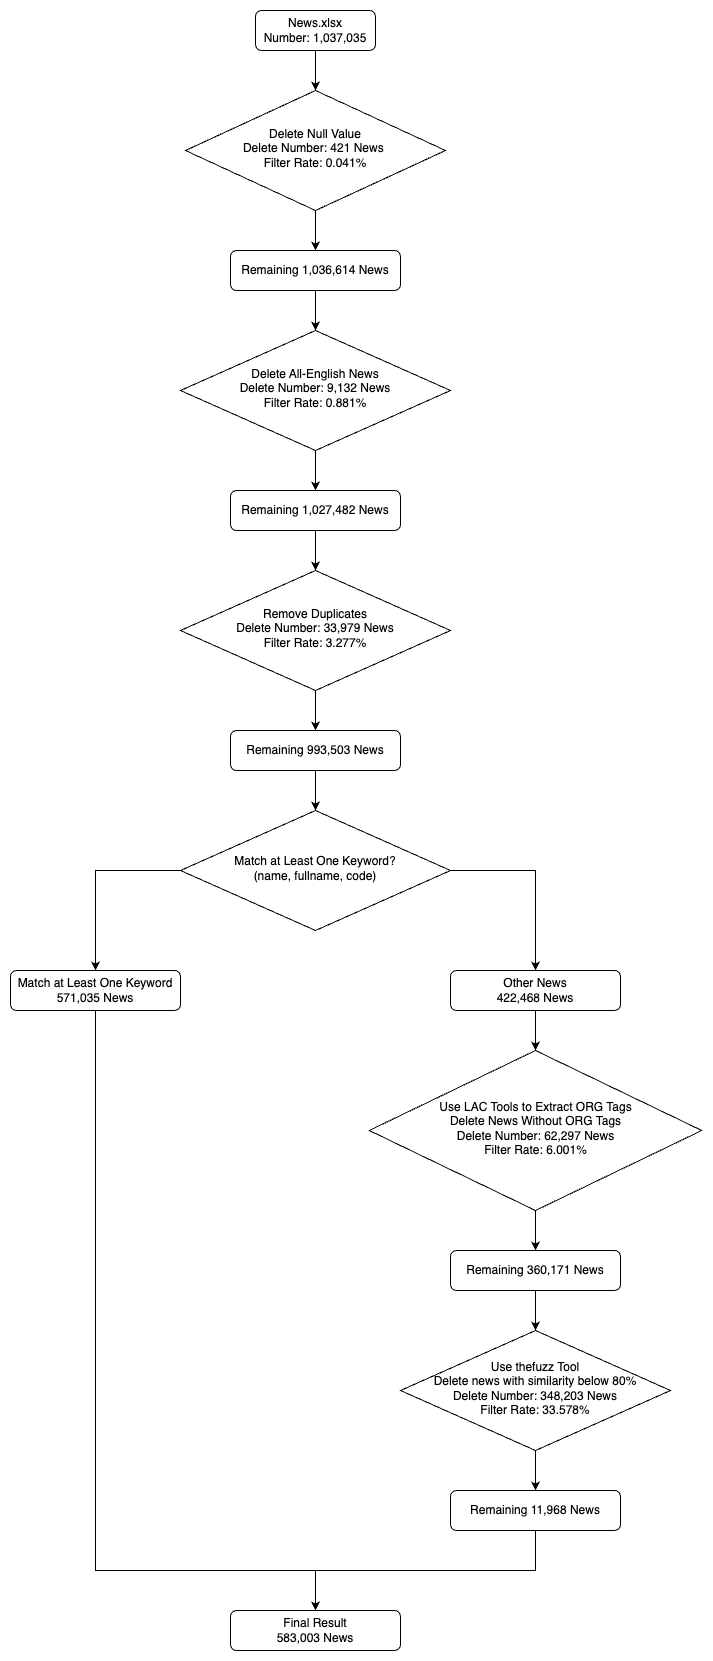

The diagram above was exported from draw.io. Its source (the exported page's mxGraphModel, read from the mxfile embedded in the PNG):
<mxGraphModel dx="1301" dy="796" grid="1" gridSize="10" guides="1" tooltips="1" connect="1" arrows="1" fold="1" page="1" pageScale="1" pageWidth="827" pageHeight="1169" math="0" shadow="0">
  <root>
    <mxCell id="WIyWlLk6GJQsqaUBKTNV-0" />
    <mxCell id="WIyWlLk6GJQsqaUBKTNV-1" parent="WIyWlLk6GJQsqaUBKTNV-0" />
    <mxCell id="WIyWlLk6GJQsqaUBKTNV-3" value="News.xlsx&lt;br&gt;Number: 1,037,035" style="rounded=1;whiteSpace=wrap;html=1;fontSize=12;glass=0;strokeWidth=1;shadow=0;" parent="WIyWlLk6GJQsqaUBKTNV-1" vertex="1">
      <mxGeometry x="160" y="80" width="120" height="40" as="geometry" />
    </mxCell>
    <mxCell id="UkxlcNlyfsjkiF_c74yj-1" style="edgeStyle=orthogonalEdgeStyle;rounded=0;orthogonalLoop=1;jettySize=auto;html=1;exitX=0.5;exitY=1;exitDx=0;exitDy=0;entryX=0.5;entryY=0;entryDx=0;entryDy=0;" parent="WIyWlLk6GJQsqaUBKTNV-1" source="WIyWlLk6GJQsqaUBKTNV-6" target="WIyWlLk6GJQsqaUBKTNV-11" edge="1">
      <mxGeometry relative="1" as="geometry" />
    </mxCell>
    <mxCell id="WIyWlLk6GJQsqaUBKTNV-6" value="Delete Null Value&lt;br&gt;Delete Number: 421 News&amp;nbsp;&lt;br&gt;Filter Rate: 0.041%" style="rhombus;whiteSpace=wrap;html=1;shadow=0;fontFamily=Helvetica;fontSize=12;align=center;strokeWidth=1;spacing=6;spacingTop=-4;" parent="WIyWlLk6GJQsqaUBKTNV-1" vertex="1">
      <mxGeometry x="90" y="160" width="260" height="120" as="geometry" />
    </mxCell>
    <mxCell id="UkxlcNlyfsjkiF_c74yj-6" style="edgeStyle=orthogonalEdgeStyle;rounded=0;orthogonalLoop=1;jettySize=auto;html=1;exitX=0.5;exitY=1;exitDx=0;exitDy=0;entryX=0.5;entryY=0;entryDx=0;entryDy=0;" parent="WIyWlLk6GJQsqaUBKTNV-1" source="WIyWlLk6GJQsqaUBKTNV-11" target="UkxlcNlyfsjkiF_c74yj-4" edge="1">
      <mxGeometry relative="1" as="geometry" />
    </mxCell>
    <mxCell id="WIyWlLk6GJQsqaUBKTNV-11" value="Remaining 1,036,614 News" style="rounded=1;whiteSpace=wrap;html=1;fontSize=12;glass=0;strokeWidth=1;shadow=0;" parent="WIyWlLk6GJQsqaUBKTNV-1" vertex="1">
      <mxGeometry x="135" y="320" width="170" height="40" as="geometry" />
    </mxCell>
    <mxCell id="UkxlcNlyfsjkiF_c74yj-0" value="" style="endArrow=classic;html=1;rounded=0;exitX=0.5;exitY=1;exitDx=0;exitDy=0;entryX=0.5;entryY=0;entryDx=0;entryDy=0;" parent="WIyWlLk6GJQsqaUBKTNV-1" source="WIyWlLk6GJQsqaUBKTNV-3" target="WIyWlLk6GJQsqaUBKTNV-6" edge="1">
      <mxGeometry width="50" height="50" relative="1" as="geometry">
        <mxPoint x="270" y="490" as="sourcePoint" />
        <mxPoint x="320" y="440" as="targetPoint" />
      </mxGeometry>
    </mxCell>
    <mxCell id="UkxlcNlyfsjkiF_c74yj-9" style="edgeStyle=orthogonalEdgeStyle;rounded=0;orthogonalLoop=1;jettySize=auto;html=1;exitX=0.5;exitY=1;exitDx=0;exitDy=0;entryX=0.5;entryY=0;entryDx=0;entryDy=0;" parent="WIyWlLk6GJQsqaUBKTNV-1" source="UkxlcNlyfsjkiF_c74yj-3" target="UkxlcNlyfsjkiF_c74yj-8" edge="1">
      <mxGeometry relative="1" as="geometry" />
    </mxCell>
    <mxCell id="UkxlcNlyfsjkiF_c74yj-3" value="Remaining 1,027,482 News" style="rounded=1;whiteSpace=wrap;html=1;fontSize=12;glass=0;strokeWidth=1;shadow=0;" parent="WIyWlLk6GJQsqaUBKTNV-1" vertex="1">
      <mxGeometry x="135" y="560" width="170" height="40" as="geometry" />
    </mxCell>
    <mxCell id="UkxlcNlyfsjkiF_c74yj-7" style="edgeStyle=orthogonalEdgeStyle;rounded=0;orthogonalLoop=1;jettySize=auto;html=1;exitX=0.5;exitY=1;exitDx=0;exitDy=0;entryX=0.5;entryY=0;entryDx=0;entryDy=0;" parent="WIyWlLk6GJQsqaUBKTNV-1" source="UkxlcNlyfsjkiF_c74yj-4" target="UkxlcNlyfsjkiF_c74yj-3" edge="1">
      <mxGeometry relative="1" as="geometry" />
    </mxCell>
    <mxCell id="UkxlcNlyfsjkiF_c74yj-4" value="Delete All-English News&lt;br&gt;Delete Number: 9,132 News&lt;br&gt;Filter Rate: 0.881%" style="rhombus;whiteSpace=wrap;html=1;shadow=0;fontFamily=Helvetica;fontSize=12;align=center;strokeWidth=1;spacing=6;spacingTop=-4;" parent="WIyWlLk6GJQsqaUBKTNV-1" vertex="1">
      <mxGeometry x="85" y="400" width="270" height="120" as="geometry" />
    </mxCell>
    <mxCell id="UkxlcNlyfsjkiF_c74yj-12" style="edgeStyle=orthogonalEdgeStyle;rounded=0;orthogonalLoop=1;jettySize=auto;html=1;exitX=0.5;exitY=1;exitDx=0;exitDy=0;entryX=0.5;entryY=0;entryDx=0;entryDy=0;" parent="WIyWlLk6GJQsqaUBKTNV-1" source="UkxlcNlyfsjkiF_c74yj-8" target="UkxlcNlyfsjkiF_c74yj-11" edge="1">
      <mxGeometry relative="1" as="geometry" />
    </mxCell>
    <mxCell id="UkxlcNlyfsjkiF_c74yj-8" value="Remove Duplicates&lt;br&gt;Delete Number: 33,979 News&lt;br&gt;Filter Rate: 3.277%" style="rhombus;whiteSpace=wrap;html=1;shadow=0;fontFamily=Helvetica;fontSize=12;align=center;strokeWidth=1;spacing=6;spacingTop=-4;" parent="WIyWlLk6GJQsqaUBKTNV-1" vertex="1">
      <mxGeometry x="85" y="640" width="270" height="120" as="geometry" />
    </mxCell>
    <mxCell id="UkxlcNlyfsjkiF_c74yj-14" style="edgeStyle=orthogonalEdgeStyle;rounded=0;orthogonalLoop=1;jettySize=auto;html=1;exitX=0.5;exitY=1;exitDx=0;exitDy=0;entryX=0.5;entryY=0;entryDx=0;entryDy=0;" parent="WIyWlLk6GJQsqaUBKTNV-1" source="UkxlcNlyfsjkiF_c74yj-11" target="UkxlcNlyfsjkiF_c74yj-13" edge="1">
      <mxGeometry relative="1" as="geometry" />
    </mxCell>
    <mxCell id="UkxlcNlyfsjkiF_c74yj-11" value="Remaining 993,503 News" style="rounded=1;whiteSpace=wrap;html=1;fontSize=12;glass=0;strokeWidth=1;shadow=0;" parent="WIyWlLk6GJQsqaUBKTNV-1" vertex="1">
      <mxGeometry x="135" y="800" width="170" height="40" as="geometry" />
    </mxCell>
    <mxCell id="UkxlcNlyfsjkiF_c74yj-17" style="edgeStyle=orthogonalEdgeStyle;rounded=0;orthogonalLoop=1;jettySize=auto;html=1;exitX=1;exitY=0.5;exitDx=0;exitDy=0;entryX=0.5;entryY=0;entryDx=0;entryDy=0;" parent="WIyWlLk6GJQsqaUBKTNV-1" source="UkxlcNlyfsjkiF_c74yj-13" target="UkxlcNlyfsjkiF_c74yj-16" edge="1">
      <mxGeometry relative="1" as="geometry" />
    </mxCell>
    <mxCell id="UkxlcNlyfsjkiF_c74yj-18" style="edgeStyle=orthogonalEdgeStyle;rounded=0;orthogonalLoop=1;jettySize=auto;html=1;exitX=0;exitY=0.5;exitDx=0;exitDy=0;entryX=0.5;entryY=0;entryDx=0;entryDy=0;" parent="WIyWlLk6GJQsqaUBKTNV-1" source="UkxlcNlyfsjkiF_c74yj-13" target="UkxlcNlyfsjkiF_c74yj-15" edge="1">
      <mxGeometry relative="1" as="geometry" />
    </mxCell>
    <mxCell id="UkxlcNlyfsjkiF_c74yj-13" value="Match at Least One Keyword?&lt;br&gt;(name, fullname, code)" style="rhombus;whiteSpace=wrap;html=1;shadow=0;fontFamily=Helvetica;fontSize=12;align=center;strokeWidth=1;spacing=6;spacingTop=-4;" parent="WIyWlLk6GJQsqaUBKTNV-1" vertex="1">
      <mxGeometry x="85" y="880" width="270" height="120" as="geometry" />
    </mxCell>
    <mxCell id="UkxlcNlyfsjkiF_c74yj-28" style="edgeStyle=orthogonalEdgeStyle;rounded=0;orthogonalLoop=1;jettySize=auto;html=1;exitX=0.5;exitY=1;exitDx=0;exitDy=0;entryX=0.5;entryY=0;entryDx=0;entryDy=0;" parent="WIyWlLk6GJQsqaUBKTNV-1" source="UkxlcNlyfsjkiF_c74yj-15" target="UkxlcNlyfsjkiF_c74yj-27" edge="1">
      <mxGeometry relative="1" as="geometry">
        <Array as="points">
          <mxPoint y="1640" />
          <mxPoint x="220" y="1640" />
        </Array>
      </mxGeometry>
    </mxCell>
    <mxCell id="UkxlcNlyfsjkiF_c74yj-15" value="Match at Least One Keyword&lt;br&gt;571,035 News" style="rounded=1;whiteSpace=wrap;html=1;fontSize=12;glass=0;strokeWidth=1;shadow=0;" parent="WIyWlLk6GJQsqaUBKTNV-1" vertex="1">
      <mxGeometry x="-85" y="1040" width="170" height="40" as="geometry" />
    </mxCell>
    <mxCell id="UkxlcNlyfsjkiF_c74yj-30" style="edgeStyle=orthogonalEdgeStyle;rounded=0;orthogonalLoop=1;jettySize=auto;html=1;exitX=0.5;exitY=1;exitDx=0;exitDy=0;entryX=0.5;entryY=0;entryDx=0;entryDy=0;" parent="WIyWlLk6GJQsqaUBKTNV-1" source="UkxlcNlyfsjkiF_c74yj-16" target="UkxlcNlyfsjkiF_c74yj-20" edge="1">
      <mxGeometry relative="1" as="geometry" />
    </mxCell>
    <mxCell id="UkxlcNlyfsjkiF_c74yj-16" value="Other News&lt;br&gt;422,468 News" style="rounded=1;whiteSpace=wrap;html=1;fontSize=12;glass=0;strokeWidth=1;shadow=0;" parent="WIyWlLk6GJQsqaUBKTNV-1" vertex="1">
      <mxGeometry x="355" y="1040" width="170" height="40" as="geometry" />
    </mxCell>
    <mxCell id="UkxlcNlyfsjkiF_c74yj-22" style="edgeStyle=orthogonalEdgeStyle;rounded=0;orthogonalLoop=1;jettySize=auto;html=1;exitX=0.5;exitY=1;exitDx=0;exitDy=0;entryX=0.5;entryY=0;entryDx=0;entryDy=0;" parent="WIyWlLk6GJQsqaUBKTNV-1" source="UkxlcNlyfsjkiF_c74yj-20" target="UkxlcNlyfsjkiF_c74yj-21" edge="1">
      <mxGeometry relative="1" as="geometry" />
    </mxCell>
    <mxCell id="UkxlcNlyfsjkiF_c74yj-20" value="Use LAC Tools to Extract ORG Tags&lt;br&gt;Delete News Without ORG Tags&lt;br&gt;Delete Number: 62,297 News&lt;br&gt;Filter Rate: 6.001%" style="rhombus;whiteSpace=wrap;html=1;shadow=0;fontFamily=Helvetica;fontSize=12;align=center;strokeWidth=1;spacing=6;spacingTop=-4;" parent="WIyWlLk6GJQsqaUBKTNV-1" vertex="1">
      <mxGeometry x="273.75" y="1120" width="332.5" height="160" as="geometry" />
    </mxCell>
    <mxCell id="UkxlcNlyfsjkiF_c74yj-26" style="edgeStyle=orthogonalEdgeStyle;rounded=0;orthogonalLoop=1;jettySize=auto;html=1;exitX=0.5;exitY=1;exitDx=0;exitDy=0;entryX=0.5;entryY=0;entryDx=0;entryDy=0;" parent="WIyWlLk6GJQsqaUBKTNV-1" source="UkxlcNlyfsjkiF_c74yj-21" target="UkxlcNlyfsjkiF_c74yj-23" edge="1">
      <mxGeometry relative="1" as="geometry" />
    </mxCell>
    <mxCell id="UkxlcNlyfsjkiF_c74yj-21" value="Remaining 360,171 News" style="rounded=1;whiteSpace=wrap;html=1;fontSize=12;glass=0;strokeWidth=1;shadow=0;" parent="WIyWlLk6GJQsqaUBKTNV-1" vertex="1">
      <mxGeometry x="355" y="1320" width="170" height="40" as="geometry" />
    </mxCell>
    <mxCell id="UkxlcNlyfsjkiF_c74yj-25" style="edgeStyle=orthogonalEdgeStyle;rounded=0;orthogonalLoop=1;jettySize=auto;html=1;exitX=0.5;exitY=1;exitDx=0;exitDy=0;entryX=0.5;entryY=0;entryDx=0;entryDy=0;" parent="WIyWlLk6GJQsqaUBKTNV-1" source="UkxlcNlyfsjkiF_c74yj-23" target="UkxlcNlyfsjkiF_c74yj-24" edge="1">
      <mxGeometry relative="1" as="geometry" />
    </mxCell>
    <mxCell id="UkxlcNlyfsjkiF_c74yj-23" value="Use thefuzz Tool&lt;br&gt;Delete news with similarity below 80%&lt;br&gt;Delete Number:&amp;nbsp;348,203 News&lt;br&gt;Filter Rate: 33.578%" style="rhombus;whiteSpace=wrap;html=1;shadow=0;fontFamily=Helvetica;fontSize=12;align=center;strokeWidth=1;spacing=6;spacingTop=-4;" parent="WIyWlLk6GJQsqaUBKTNV-1" vertex="1">
      <mxGeometry x="305" y="1400" width="270" height="120" as="geometry" />
    </mxCell>
    <mxCell id="UkxlcNlyfsjkiF_c74yj-29" style="edgeStyle=orthogonalEdgeStyle;rounded=0;orthogonalLoop=1;jettySize=auto;html=1;exitX=0.5;exitY=1;exitDx=0;exitDy=0;entryX=0.5;entryY=0;entryDx=0;entryDy=0;" parent="WIyWlLk6GJQsqaUBKTNV-1" source="UkxlcNlyfsjkiF_c74yj-24" target="UkxlcNlyfsjkiF_c74yj-27" edge="1">
      <mxGeometry relative="1" as="geometry" />
    </mxCell>
    <mxCell id="UkxlcNlyfsjkiF_c74yj-24" value="Remaining 11,968 News" style="rounded=1;whiteSpace=wrap;html=1;fontSize=12;glass=0;strokeWidth=1;shadow=0;" parent="WIyWlLk6GJQsqaUBKTNV-1" vertex="1">
      <mxGeometry x="355" y="1560" width="170" height="40" as="geometry" />
    </mxCell>
    <mxCell id="UkxlcNlyfsjkiF_c74yj-27" value="Final Result&lt;br&gt;583,003 News" style="rounded=1;whiteSpace=wrap;html=1;fontSize=12;glass=0;strokeWidth=1;shadow=0;" parent="WIyWlLk6GJQsqaUBKTNV-1" vertex="1">
      <mxGeometry x="135" y="1680" width="170" height="40" as="geometry" />
    </mxCell>
  </root>
</mxGraphModel>